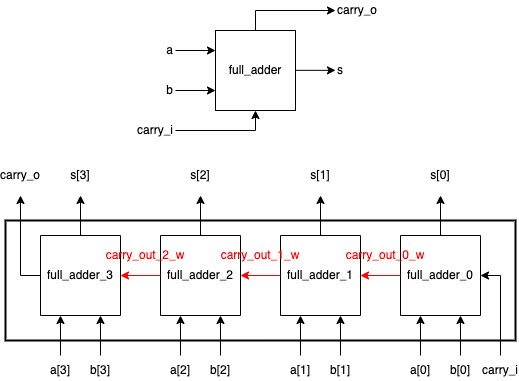

The diagram above was exported from draw.io. Its source (the exported page's mxGraphModel, read from the mxfile embedded in the PNG):
<mxGraphModel dx="839" dy="532" grid="1" gridSize="10" guides="1" tooltips="1" connect="1" arrows="1" fold="1" page="1" pageScale="1" pageWidth="827" pageHeight="1169" math="1" shadow="0">
  <root>
    <mxCell id="2G6sZjxLGG73TxRXym_R-0" />
    <mxCell id="2G6sZjxLGG73TxRXym_R-1" parent="2G6sZjxLGG73TxRXym_R-0" />
    <mxCell id="vvGO-5Snbi-pkG7LyvOb-5" value="" style="rounded=0;whiteSpace=wrap;html=1;fontSize=12;strokeWidth=2;fillColor=none;" parent="2G6sZjxLGG73TxRXym_R-1" vertex="1">
      <mxGeometry x="80" y="220" width="510" height="120" as="geometry" />
    </mxCell>
    <mxCell id="QkeXMxcW65ktdZ5LeNkm-1" value="" style="rounded=0;whiteSpace=wrap;html=1;fontSize=12;fillColor=none;rotation=-90;" parent="2G6sZjxLGG73TxRXym_R-1" vertex="1">
      <mxGeometry x="475" y="235" width="80" height="80" as="geometry" />
    </mxCell>
    <mxCell id="QkeXMxcW65ktdZ5LeNkm-2" value="" style="endArrow=classic;html=1;rounded=0;fontSize=12;" parent="2G6sZjxLGG73TxRXym_R-1" edge="1">
      <mxGeometry width="50" height="50" relative="1" as="geometry">
        <mxPoint x="495" y="355" as="sourcePoint" />
        <mxPoint x="495" y="315" as="targetPoint" />
      </mxGeometry>
    </mxCell>
    <mxCell id="QkeXMxcW65ktdZ5LeNkm-3" value="" style="endArrow=classic;html=1;rounded=0;fontSize=12;" parent="2G6sZjxLGG73TxRXym_R-1" edge="1">
      <mxGeometry width="50" height="50" relative="1" as="geometry">
        <mxPoint x="535" y="355" as="sourcePoint" />
        <mxPoint x="535" y="315" as="targetPoint" />
      </mxGeometry>
    </mxCell>
    <mxCell id="QkeXMxcW65ktdZ5LeNkm-4" value="" style="endArrow=classic;html=1;rounded=0;fontSize=12;entryX=0.5;entryY=1;entryDx=0;entryDy=0;" parent="2G6sZjxLGG73TxRXym_R-1" target="QkeXMxcW65ktdZ5LeNkm-1" edge="1">
      <mxGeometry width="50" height="50" relative="1" as="geometry">
        <mxPoint x="575" y="355" as="sourcePoint" />
        <mxPoint x="595" y="275" as="targetPoint" />
        <Array as="points">
          <mxPoint x="575" y="275" />
        </Array>
      </mxGeometry>
    </mxCell>
    <mxCell id="QkeXMxcW65ktdZ5LeNkm-5" value="" style="endArrow=classic;html=1;rounded=0;fontSize=12;" parent="2G6sZjxLGG73TxRXym_R-1" edge="1">
      <mxGeometry width="50" height="50" relative="1" as="geometry">
        <mxPoint x="515" y="235" as="sourcePoint" />
        <mxPoint x="515" y="195" as="targetPoint" />
      </mxGeometry>
    </mxCell>
    <mxCell id="QkeXMxcW65ktdZ5LeNkm-6" value="a[0]" style="text;html=1;strokeColor=none;fillColor=none;align=center;verticalAlign=middle;whiteSpace=wrap;rounded=0;fontSize=12;rotation=0;direction=west;" parent="2G6sZjxLGG73TxRXym_R-1" vertex="1">
      <mxGeometry x="480" y="360" width="30" height="20" as="geometry" />
    </mxCell>
    <mxCell id="QkeXMxcW65ktdZ5LeNkm-7" value="b[0]" style="text;html=1;strokeColor=none;fillColor=none;align=center;verticalAlign=middle;whiteSpace=wrap;rounded=0;fontSize=12;rotation=0;direction=west;" parent="2G6sZjxLGG73TxRXym_R-1" vertex="1">
      <mxGeometry x="520" y="360" width="30" height="20" as="geometry" />
    </mxCell>
    <mxCell id="QkeXMxcW65ktdZ5LeNkm-8" value="s[0]" style="text;html=1;strokeColor=none;fillColor=none;align=center;verticalAlign=middle;whiteSpace=wrap;rounded=0;fontSize=12;rotation=0;direction=west;" parent="2G6sZjxLGG73TxRXym_R-1" vertex="1">
      <mxGeometry x="495" y="165" width="40" height="20" as="geometry" />
    </mxCell>
    <mxCell id="QkeXMxcW65ktdZ5LeNkm-9" value="carry_i" style="text;html=1;strokeColor=none;fillColor=none;align=center;verticalAlign=middle;whiteSpace=wrap;rounded=0;fontSize=12;rotation=0;direction=west;" parent="2G6sZjxLGG73TxRXym_R-1" vertex="1">
      <mxGeometry x="560" y="360" width="30" height="20" as="geometry" />
    </mxCell>
    <mxCell id="QkeXMxcW65ktdZ5LeNkm-12" value="" style="rounded=0;whiteSpace=wrap;html=1;fontSize=12;fillColor=none;rotation=-90;" parent="2G6sZjxLGG73TxRXym_R-1" vertex="1">
      <mxGeometry x="355" y="235" width="80" height="80" as="geometry" />
    </mxCell>
    <mxCell id="QkeXMxcW65ktdZ5LeNkm-0" style="edgeStyle=orthogonalEdgeStyle;rounded=0;orthogonalLoop=1;jettySize=auto;html=1;exitX=0.5;exitY=0;exitDx=0;exitDy=0;fontSize=12;entryX=0.5;entryY=1;entryDx=0;entryDy=0;strokeColor=#FF0000;" parent="2G6sZjxLGG73TxRXym_R-1" source="QkeXMxcW65ktdZ5LeNkm-1" target="QkeXMxcW65ktdZ5LeNkm-12" edge="1">
      <mxGeometry relative="1" as="geometry">
        <mxPoint x="455" y="195" as="targetPoint" />
        <mxPoint x="435" y="275" as="sourcePoint" />
        <Array as="points" />
      </mxGeometry>
    </mxCell>
    <mxCell id="QkeXMxcW65ktdZ5LeNkm-13" value="" style="endArrow=classic;html=1;rounded=0;fontSize=12;" parent="2G6sZjxLGG73TxRXym_R-1" edge="1">
      <mxGeometry width="50" height="50" relative="1" as="geometry">
        <mxPoint x="375" y="355" as="sourcePoint" />
        <mxPoint x="375" y="315" as="targetPoint" />
      </mxGeometry>
    </mxCell>
    <mxCell id="QkeXMxcW65ktdZ5LeNkm-14" value="" style="endArrow=classic;html=1;rounded=0;fontSize=12;" parent="2G6sZjxLGG73TxRXym_R-1" edge="1">
      <mxGeometry width="50" height="50" relative="1" as="geometry">
        <mxPoint x="415" y="355" as="sourcePoint" />
        <mxPoint x="415" y="315" as="targetPoint" />
      </mxGeometry>
    </mxCell>
    <mxCell id="QkeXMxcW65ktdZ5LeNkm-15" value="" style="endArrow=classic;html=1;rounded=0;fontSize=12;" parent="2G6sZjxLGG73TxRXym_R-1" edge="1">
      <mxGeometry width="50" height="50" relative="1" as="geometry">
        <mxPoint x="395" y="235" as="sourcePoint" />
        <mxPoint x="395" y="195" as="targetPoint" />
      </mxGeometry>
    </mxCell>
    <mxCell id="QkeXMxcW65ktdZ5LeNkm-16" value="a[1]" style="text;html=1;strokeColor=none;fillColor=none;align=center;verticalAlign=middle;whiteSpace=wrap;rounded=0;fontSize=12;rotation=0;direction=west;" parent="2G6sZjxLGG73TxRXym_R-1" vertex="1">
      <mxGeometry x="360" y="360" width="30" height="20" as="geometry" />
    </mxCell>
    <mxCell id="QkeXMxcW65ktdZ5LeNkm-17" value="b[1]" style="text;html=1;strokeColor=none;fillColor=none;align=center;verticalAlign=middle;whiteSpace=wrap;rounded=0;fontSize=12;rotation=0;direction=west;" parent="2G6sZjxLGG73TxRXym_R-1" vertex="1">
      <mxGeometry x="400" y="360" width="30" height="20" as="geometry" />
    </mxCell>
    <mxCell id="QkeXMxcW65ktdZ5LeNkm-18" value="s[1]" style="text;html=1;strokeColor=none;fillColor=none;align=center;verticalAlign=middle;whiteSpace=wrap;rounded=0;fontSize=12;rotation=0;direction=west;" parent="2G6sZjxLGG73TxRXym_R-1" vertex="1">
      <mxGeometry x="375" y="165" width="40" height="20" as="geometry" />
    </mxCell>
    <mxCell id="QkeXMxcW65ktdZ5LeNkm-21" value="" style="rounded=0;whiteSpace=wrap;html=1;fontSize=12;fillColor=none;rotation=-90;horizontal=1;" parent="2G6sZjxLGG73TxRXym_R-1" vertex="1">
      <mxGeometry x="235" y="235" width="80" height="80" as="geometry" />
    </mxCell>
    <mxCell id="QkeXMxcW65ktdZ5LeNkm-11" style="edgeStyle=orthogonalEdgeStyle;rounded=0;orthogonalLoop=1;jettySize=auto;html=1;exitX=0.5;exitY=0;exitDx=0;exitDy=0;fontSize=12;entryX=0.5;entryY=1;entryDx=0;entryDy=0;strokeColor=#FF0000;" parent="2G6sZjxLGG73TxRXym_R-1" source="QkeXMxcW65ktdZ5LeNkm-12" target="QkeXMxcW65ktdZ5LeNkm-21" edge="1">
      <mxGeometry relative="1" as="geometry">
        <mxPoint x="335" y="195" as="targetPoint" />
        <mxPoint x="315" y="275" as="sourcePoint" />
        <Array as="points" />
      </mxGeometry>
    </mxCell>
    <mxCell id="QkeXMxcW65ktdZ5LeNkm-22" value="" style="endArrow=classic;html=1;rounded=0;fontSize=12;" parent="2G6sZjxLGG73TxRXym_R-1" edge="1">
      <mxGeometry width="50" height="50" relative="1" as="geometry">
        <mxPoint x="255" y="355" as="sourcePoint" />
        <mxPoint x="255" y="315" as="targetPoint" />
      </mxGeometry>
    </mxCell>
    <mxCell id="QkeXMxcW65ktdZ5LeNkm-23" value="" style="endArrow=classic;html=1;rounded=0;fontSize=12;" parent="2G6sZjxLGG73TxRXym_R-1" edge="1">
      <mxGeometry width="50" height="50" relative="1" as="geometry">
        <mxPoint x="295" y="355" as="sourcePoint" />
        <mxPoint x="295" y="315" as="targetPoint" />
      </mxGeometry>
    </mxCell>
    <mxCell id="QkeXMxcW65ktdZ5LeNkm-24" value="" style="endArrow=classic;html=1;rounded=0;fontSize=12;" parent="2G6sZjxLGG73TxRXym_R-1" edge="1">
      <mxGeometry width="50" height="50" relative="1" as="geometry">
        <mxPoint x="275" y="235" as="sourcePoint" />
        <mxPoint x="275" y="195" as="targetPoint" />
      </mxGeometry>
    </mxCell>
    <mxCell id="QkeXMxcW65ktdZ5LeNkm-25" value="a[2]" style="text;html=1;strokeColor=none;fillColor=none;align=center;verticalAlign=middle;whiteSpace=wrap;rounded=0;fontSize=12;rotation=0;direction=west;" parent="2G6sZjxLGG73TxRXym_R-1" vertex="1">
      <mxGeometry x="240" y="360" width="30" height="20" as="geometry" />
    </mxCell>
    <mxCell id="QkeXMxcW65ktdZ5LeNkm-26" value="b[2]" style="text;html=1;strokeColor=none;fillColor=none;align=center;verticalAlign=middle;whiteSpace=wrap;rounded=0;fontSize=12;rotation=0;direction=west;" parent="2G6sZjxLGG73TxRXym_R-1" vertex="1">
      <mxGeometry x="280" y="360" width="30" height="20" as="geometry" />
    </mxCell>
    <mxCell id="QkeXMxcW65ktdZ5LeNkm-27" value="s[2]" style="text;html=1;strokeColor=none;fillColor=none;align=center;verticalAlign=middle;whiteSpace=wrap;rounded=0;fontSize=12;rotation=0;direction=west;" parent="2G6sZjxLGG73TxRXym_R-1" vertex="1">
      <mxGeometry x="255" y="165" width="40" height="20" as="geometry" />
    </mxCell>
    <mxCell id="QkeXMxcW65ktdZ5LeNkm-28" style="edgeStyle=orthogonalEdgeStyle;rounded=0;orthogonalLoop=1;jettySize=auto;html=1;exitX=0.5;exitY=0;exitDx=0;exitDy=0;fontSize=12;" parent="2G6sZjxLGG73TxRXym_R-1" source="QkeXMxcW65ktdZ5LeNkm-29" edge="1">
      <mxGeometry relative="1" as="geometry">
        <mxPoint x="95" y="195" as="targetPoint" />
        <mxPoint x="75" y="275" as="sourcePoint" />
        <Array as="points">
          <mxPoint x="95" y="275" />
        </Array>
      </mxGeometry>
    </mxCell>
    <mxCell id="QkeXMxcW65ktdZ5LeNkm-29" value="" style="rounded=0;whiteSpace=wrap;html=1;fontSize=12;fillColor=none;rotation=-90;" parent="2G6sZjxLGG73TxRXym_R-1" vertex="1">
      <mxGeometry x="115" y="235" width="80" height="80" as="geometry" />
    </mxCell>
    <mxCell id="QkeXMxcW65ktdZ5LeNkm-20" style="edgeStyle=orthogonalEdgeStyle;rounded=0;orthogonalLoop=1;jettySize=auto;html=1;exitX=0.5;exitY=0;exitDx=0;exitDy=0;fontSize=12;entryX=0.5;entryY=1;entryDx=0;entryDy=0;strokeColor=#FF0000;" parent="2G6sZjxLGG73TxRXym_R-1" source="QkeXMxcW65ktdZ5LeNkm-21" target="QkeXMxcW65ktdZ5LeNkm-29" edge="1">
      <mxGeometry relative="1" as="geometry">
        <mxPoint x="215" y="195" as="targetPoint" />
        <mxPoint x="195" y="275" as="sourcePoint" />
        <Array as="points" />
      </mxGeometry>
    </mxCell>
    <mxCell id="QkeXMxcW65ktdZ5LeNkm-30" value="" style="endArrow=classic;html=1;rounded=0;fontSize=12;" parent="2G6sZjxLGG73TxRXym_R-1" edge="1">
      <mxGeometry width="50" height="50" relative="1" as="geometry">
        <mxPoint x="135" y="355" as="sourcePoint" />
        <mxPoint x="135" y="315" as="targetPoint" />
      </mxGeometry>
    </mxCell>
    <mxCell id="QkeXMxcW65ktdZ5LeNkm-31" value="" style="endArrow=classic;html=1;rounded=0;fontSize=12;" parent="2G6sZjxLGG73TxRXym_R-1" edge="1">
      <mxGeometry width="50" height="50" relative="1" as="geometry">
        <mxPoint x="175" y="355" as="sourcePoint" />
        <mxPoint x="175" y="315" as="targetPoint" />
      </mxGeometry>
    </mxCell>
    <mxCell id="QkeXMxcW65ktdZ5LeNkm-32" value="" style="endArrow=classic;html=1;rounded=0;fontSize=12;" parent="2G6sZjxLGG73TxRXym_R-1" edge="1">
      <mxGeometry width="50" height="50" relative="1" as="geometry">
        <mxPoint x="155" y="235" as="sourcePoint" />
        <mxPoint x="155" y="195" as="targetPoint" />
      </mxGeometry>
    </mxCell>
    <mxCell id="QkeXMxcW65ktdZ5LeNkm-33" value="a[3]" style="text;html=1;strokeColor=none;fillColor=none;align=center;verticalAlign=middle;whiteSpace=wrap;rounded=0;fontSize=12;rotation=0;direction=west;" parent="2G6sZjxLGG73TxRXym_R-1" vertex="1">
      <mxGeometry x="120" y="360" width="30" height="20" as="geometry" />
    </mxCell>
    <mxCell id="QkeXMxcW65ktdZ5LeNkm-34" value="b[3]" style="text;html=1;strokeColor=none;fillColor=none;align=center;verticalAlign=middle;whiteSpace=wrap;rounded=0;fontSize=12;rotation=0;direction=west;" parent="2G6sZjxLGG73TxRXym_R-1" vertex="1">
      <mxGeometry x="160" y="360" width="30" height="20" as="geometry" />
    </mxCell>
    <mxCell id="QkeXMxcW65ktdZ5LeNkm-35" value="s[3]" style="text;html=1;strokeColor=none;fillColor=none;align=center;verticalAlign=middle;whiteSpace=wrap;rounded=0;fontSize=12;rotation=0;direction=west;" parent="2G6sZjxLGG73TxRXym_R-1" vertex="1">
      <mxGeometry x="135" y="165" width="40" height="20" as="geometry" />
    </mxCell>
    <mxCell id="oM0amHXNUrCCz3X9ibgq-0" value="carry_o" style="text;html=1;strokeColor=none;fillColor=none;align=center;verticalAlign=middle;whiteSpace=wrap;rounded=0;fontSize=12;rotation=0;direction=west;" parent="2G6sZjxLGG73TxRXym_R-1" vertex="1">
      <mxGeometry x="75" y="165" width="40" height="20" as="geometry" />
    </mxCell>
    <mxCell id="vvGO-5Snbi-pkG7LyvOb-1" value="full_adder_3" style="rounded=0;whiteSpace=wrap;html=1;fontSize=12;strokeWidth=2;fillColor=none;strokeColor=none;fontStyle=0" parent="2G6sZjxLGG73TxRXym_R-1" vertex="1">
      <mxGeometry x="120" y="255" width="70" height="40" as="geometry" />
    </mxCell>
    <mxCell id="vvGO-5Snbi-pkG7LyvOb-2" value="full_adder_2" style="rounded=0;whiteSpace=wrap;html=1;fontSize=12;strokeWidth=2;fillColor=none;strokeColor=none;fontStyle=0" parent="2G6sZjxLGG73TxRXym_R-1" vertex="1">
      <mxGeometry x="240" y="255" width="70" height="40" as="geometry" />
    </mxCell>
    <mxCell id="vvGO-5Snbi-pkG7LyvOb-3" value="full_adder_1" style="rounded=0;whiteSpace=wrap;html=1;fontSize=12;strokeWidth=2;fillColor=none;strokeColor=none;fontStyle=0" parent="2G6sZjxLGG73TxRXym_R-1" vertex="1">
      <mxGeometry x="360" y="255" width="70" height="40" as="geometry" />
    </mxCell>
    <mxCell id="vvGO-5Snbi-pkG7LyvOb-4" value="full_adder_0" style="rounded=0;whiteSpace=wrap;html=1;fontSize=12;strokeWidth=2;fillColor=none;strokeColor=none;fontStyle=0" parent="2G6sZjxLGG73TxRXym_R-1" vertex="1">
      <mxGeometry x="480" y="255" width="70" height="40" as="geometry" />
    </mxCell>
    <mxCell id="4DXQ9fCBSPDdE6ud0OkS-0" style="edgeStyle=orthogonalEdgeStyle;rounded=0;orthogonalLoop=1;jettySize=auto;html=1;exitX=0.5;exitY=0;exitDx=0;exitDy=0;fontSize=12;" edge="1" parent="2G6sZjxLGG73TxRXym_R-1" source="4DXQ9fCBSPDdE6ud0OkS-1">
      <mxGeometry relative="1" as="geometry">
        <mxPoint x="410" y="9.999999999999886" as="targetPoint" />
        <mxPoint x="330" y="-10" as="sourcePoint" />
        <Array as="points">
          <mxPoint x="330" y="10" />
        </Array>
      </mxGeometry>
    </mxCell>
    <mxCell id="4DXQ9fCBSPDdE6ud0OkS-1" value="full_adder" style="rounded=0;whiteSpace=wrap;html=1;fontSize=12;fillColor=none;" vertex="1" parent="2G6sZjxLGG73TxRXym_R-1">
      <mxGeometry x="290" y="30" width="80" height="80" as="geometry" />
    </mxCell>
    <mxCell id="4DXQ9fCBSPDdE6ud0OkS-2" value="" style="endArrow=classic;html=1;rounded=0;fontSize=12;" edge="1" parent="2G6sZjxLGG73TxRXym_R-1">
      <mxGeometry width="50" height="50" relative="1" as="geometry">
        <mxPoint x="250" y="50" as="sourcePoint" />
        <mxPoint x="290" y="50" as="targetPoint" />
      </mxGeometry>
    </mxCell>
    <mxCell id="4DXQ9fCBSPDdE6ud0OkS-3" value="" style="endArrow=classic;html=1;rounded=0;fontSize=12;" edge="1" parent="2G6sZjxLGG73TxRXym_R-1">
      <mxGeometry width="50" height="50" relative="1" as="geometry">
        <mxPoint x="250" y="90" as="sourcePoint" />
        <mxPoint x="290" y="90" as="targetPoint" />
      </mxGeometry>
    </mxCell>
    <mxCell id="4DXQ9fCBSPDdE6ud0OkS-4" value="" style="endArrow=classic;html=1;rounded=0;fontSize=12;entryX=0.5;entryY=1;entryDx=0;entryDy=0;" edge="1" parent="2G6sZjxLGG73TxRXym_R-1" target="4DXQ9fCBSPDdE6ud0OkS-1">
      <mxGeometry width="50" height="50" relative="1" as="geometry">
        <mxPoint x="250" y="130" as="sourcePoint" />
        <mxPoint x="330" y="150" as="targetPoint" />
        <Array as="points">
          <mxPoint x="330" y="130" />
        </Array>
      </mxGeometry>
    </mxCell>
    <mxCell id="4DXQ9fCBSPDdE6ud0OkS-5" value="" style="endArrow=classic;html=1;rounded=0;fontSize=12;" edge="1" parent="2G6sZjxLGG73TxRXym_R-1">
      <mxGeometry width="50" height="50" relative="1" as="geometry">
        <mxPoint x="370" y="69.83999999999992" as="sourcePoint" />
        <mxPoint x="410" y="69.83999999999992" as="targetPoint" />
      </mxGeometry>
    </mxCell>
    <mxCell id="4DXQ9fCBSPDdE6ud0OkS-6" value="a" style="text;html=1;strokeColor=none;fillColor=none;align=right;verticalAlign=middle;whiteSpace=wrap;rounded=0;fontSize=12;" vertex="1" parent="2G6sZjxLGG73TxRXym_R-1">
      <mxGeometry x="220" y="40" width="30" height="20" as="geometry" />
    </mxCell>
    <mxCell id="4DXQ9fCBSPDdE6ud0OkS-7" value="b" style="text;html=1;strokeColor=none;fillColor=none;align=right;verticalAlign=middle;whiteSpace=wrap;rounded=0;fontSize=12;" vertex="1" parent="2G6sZjxLGG73TxRXym_R-1">
      <mxGeometry x="220" y="80" width="30" height="20" as="geometry" />
    </mxCell>
    <mxCell id="4DXQ9fCBSPDdE6ud0OkS-8" value="s" style="text;html=1;strokeColor=none;fillColor=none;align=left;verticalAlign=middle;whiteSpace=wrap;rounded=0;fontSize=12;" vertex="1" parent="2G6sZjxLGG73TxRXym_R-1">
      <mxGeometry x="410" y="60" width="40" height="20" as="geometry" />
    </mxCell>
    <mxCell id="4DXQ9fCBSPDdE6ud0OkS-9" value="carry_i" style="text;html=1;strokeColor=none;fillColor=none;align=right;verticalAlign=middle;whiteSpace=wrap;rounded=0;fontSize=12;" vertex="1" parent="2G6sZjxLGG73TxRXym_R-1">
      <mxGeometry x="220" y="120" width="30" height="20" as="geometry" />
    </mxCell>
    <mxCell id="4DXQ9fCBSPDdE6ud0OkS-10" value="carry_o" style="text;html=1;strokeColor=none;fillColor=none;align=left;verticalAlign=middle;whiteSpace=wrap;rounded=0;fontSize=12;" vertex="1" parent="2G6sZjxLGG73TxRXym_R-1">
      <mxGeometry x="410" width="40" height="20" as="geometry" />
    </mxCell>
    <mxCell id="abGJpTlPxhlpRwO02rXE-0" value="carry_out_0_w" style="text;html=1;strokeColor=none;fillColor=none;align=center;verticalAlign=middle;whiteSpace=wrap;rounded=0;labelBackgroundColor=none;fontSize=12;fontColor=#FF0000;" vertex="1" parent="2G6sZjxLGG73TxRXym_R-1">
      <mxGeometry x="430" y="240" width="60" height="30" as="geometry" />
    </mxCell>
    <mxCell id="abGJpTlPxhlpRwO02rXE-1" value="carry_out_1_w" style="text;html=1;strokeColor=none;fillColor=none;align=center;verticalAlign=middle;whiteSpace=wrap;rounded=0;labelBackgroundColor=none;fontSize=12;fontColor=#FF0000;" vertex="1" parent="2G6sZjxLGG73TxRXym_R-1">
      <mxGeometry x="305" y="240" width="60" height="30" as="geometry" />
    </mxCell>
    <mxCell id="abGJpTlPxhlpRwO02rXE-2" value="carry_out_2_w" style="text;html=1;strokeColor=none;fillColor=none;align=center;verticalAlign=middle;whiteSpace=wrap;rounded=0;labelBackgroundColor=none;fontSize=12;fontColor=#FF0000;" vertex="1" parent="2G6sZjxLGG73TxRXym_R-1">
      <mxGeometry x="190" y="240" width="60" height="30" as="geometry" />
    </mxCell>
  </root>
</mxGraphModel>